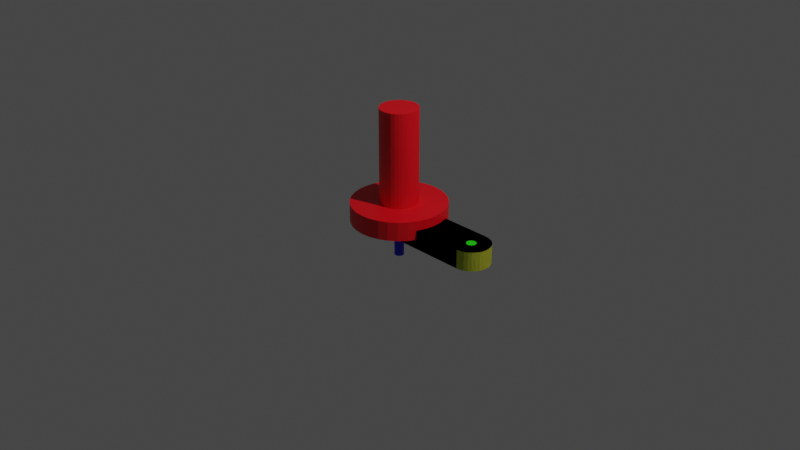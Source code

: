 # Source: scara-parts.blend  (saved by Blender 3.3.6; exported with 4.5.12 LTS)
import bpy
from mathutils import Matrix  # noqa: F401  (used for matrix-valued properties, if any)

bpy.ops.wm.read_factory_settings(use_empty=True)
scene = bpy.context.scene
scene.name = 'Scene'

# ---- collections
col_collection = bpy.data.collections.new('Collection'); scene.collection.children.link(col_collection)

# ---- materials (node trees are filled in below, after node groups)
mat_base = bpy.data.materials.new('base')
mat_base.use_transparent_shadow = False
mat_blue = bpy.data.materials.new('Blue')
mat_blue.use_transparent_shadow = False
mat_material = bpy.data.materials.new('Material')
mat_material.use_transparent_shadow = False
mat_green = bpy.data.materials.new('Green')
mat_green.use_transparent_shadow = False
mat_amarelo = bpy.data.materials.new('amarelo')
mat_amarelo.use_transparent_shadow = False

# ---- material node trees
mat_base.use_nodes = True; mat_base.node_tree.nodes.clear()
_N = mat_base.node_tree.nodes; _L = mat_base.node_tree.links
n0 = _N.new('ShaderNodeBsdfPrincipled'); n0.name = 'Principled BSDF'; n0.location = (10, 300)
n0.distribution = 'GGX'
n0.subsurface_method = 'RANDOM_WALK_SKIN'
n0.inputs[0].default_value = (0.8, 0.0, 0.007906, 1.0)
n0.inputs[3].default_value = 1.45
n0.inputs[27].default_value = (0.0, 0.0, 0.0, 1.0)
n0.inputs[28].default_value = 1.0
n1 = _N.new('ShaderNodeOutputMaterial'); n1.name = 'Material Output'; n1.location = (300, 300)
_L.new(n0.outputs[0], n1.inputs[0])
n1.is_active_output = True
mat_blue.use_nodes = True; mat_blue.node_tree.nodes.clear()
_N = mat_blue.node_tree.nodes; _L = mat_blue.node_tree.links
n0 = _N.new('ShaderNodeBsdfPrincipled'); n0.name = 'Principled BSDF'; n0.location = (10, 300)
n0.distribution = 'GGX'
n0.subsurface_method = 'RANDOM_WALK_SKIN'
n0.inputs[0].default_value = (0.0, 0.0005768, 0.8, 1.0)
n0.inputs[2].default_value = 0.4174
n0.inputs[3].default_value = 1.45
n0.inputs[27].default_value = (0.0, 0.0, 0.0, 1.0)
n0.inputs[28].default_value = 1.0
n1 = _N.new('ShaderNodeOutputMaterial'); n1.name = 'Material Output'; n1.location = (300, 300)
_L.new(n0.outputs[0], n1.inputs[0])
n1.is_active_output = True
mat_material.use_nodes = True; mat_material.node_tree.nodes.clear()
_N = mat_material.node_tree.nodes; _L = mat_material.node_tree.links
n0 = _N.new('ShaderNodeBsdfPrincipled'); n0.name = 'Principled BSDF'; n0.location = (10, 300)
n0.distribution = 'GGX'
n0.subsurface_method = 'RANDOM_WALK_SKIN'
n0.inputs[0].default_value = (0.6948, 0.0, 0.8, 1.0)
n0.inputs[3].default_value = 1.45
n0.inputs[27].default_value = (0.0, 0.0, 0.0, 1.0)
n0.inputs[28].default_value = 1.0
n1 = _N.new('ShaderNodeOutputMaterial'); n1.name = 'Material Output'; n1.location = (300, 300)
_L.new(n0.outputs[0], n1.inputs[0])
n1.is_active_output = True
mat_green.use_nodes = True; mat_green.node_tree.nodes.clear()
_N = mat_green.node_tree.nodes; _L = mat_green.node_tree.links
n0 = _N.new('ShaderNodeBsdfPrincipled'); n0.name = 'Principled BSDF'; n0.location = (10, 300)
n0.distribution = 'GGX'
n0.subsurface_method = 'RANDOM_WALK_SKIN'
n0.inputs[0].default_value = (0.01303, 0.8, 0.0, 1.0)
n0.inputs[1].default_value = 0.03306
n0.inputs[2].default_value = 0.5496
n0.inputs[3].default_value = 1.45
n0.inputs[27].default_value = (0.0, 0.0, 0.0, 1.0)
n0.inputs[28].default_value = 1.0
n1 = _N.new('ShaderNodeOutputMaterial'); n1.name = 'Material Output'; n1.location = (300, 300)
_L.new(n0.outputs[0], n1.inputs[0])
n1.is_active_output = True
mat_amarelo.use_nodes = True; mat_amarelo.node_tree.nodes.clear()
_N = mat_amarelo.node_tree.nodes; _L = mat_amarelo.node_tree.links
n0 = _N.new('ShaderNodeBsdfPrincipled'); n0.name = 'Principled BSDF'; n0.location = (10, 300)
n0.distribution = 'GGX'
n0.subsurface_method = 'RANDOM_WALK_SKIN'
n0.inputs[0].default_value = (0.8, 0.7798, 0.0602, 1.0)
n0.inputs[3].default_value = 1.45
n0.inputs[27].default_value = (0.0, 0.0, 0.0, 1.0)
n0.inputs[28].default_value = 1.0
n1 = _N.new('ShaderNodeOutputMaterial'); n1.name = 'Material Output'; n1.location = (300, 300)
_L.new(n0.outputs[0], n1.inputs[0])
n1.is_active_output = True

# ---- world
world_world = bpy.data.worlds.new('World'); scene.world = world_world
world_world.use_nodes = True; world_world.node_tree.nodes.clear()
_N = world_world.node_tree.nodes; _L = world_world.node_tree.links
n0 = _N.new('ShaderNodeOutputWorld'); n0.name = 'World Output'; n0.location = (300, 300)
n1 = _N.new('ShaderNodeBackground'); n1.name = 'Background'; n1.location = (10, 300)
n1.inputs[0].default_value = (0.05088, 0.05088, 0.05088, 1.0)
_L.new(n1.outputs[0], n0.inputs[0])
n0.is_active_output = True
world_world.color = (0.05088, 0.05088, 0.05088)
world_world.use_sun_shadow = False
world_world.sun_shadow_jitter_overblur = 0.0

# ---- cameras
cam_camera = bpy.data.cameras.new('Camera')
cam_camera.clip_end = 100.0
cam_camera.ortho_scale = 7.314

# ---- lights
light_light = bpy.data.lights.new('Light', 'POINT')
light_light.transmission_factor = 0.0
light_light.energy = 1000.0
light_light.shadow_soft_size = 0.1
light_light.shadow_maximum_resolution = 0.006
light_light.use_absolute_resolution = True

# ---- meshes
me_cylinder_001 = bpy.data.meshes.new('Cylinder.001')
me_cylinder_001.from_pydata([(0.0, 0.2, 0.2), (0.0, 0.2, 1.2), (0.03902, 0.1962, 0.2), (0.03902, 0.1962, 1.2), (0.07654, 0.1848, 0.2), (0.07654, 0.1848, 1.2), (0.1111, 0.1663, 0.2), (0.1111, 0.1663, 1.2), (0.1414, 0.1414, 0.2), (0.1414, 0.1414, 1.2), (0.1663, 0.1111, 0.2), (0.1663, 0.1111, 1.2), (0.1848, 0.07654, 0.2), (0.1848, 0.07654, 1.2), (0.1962, 0.03902, 0.2), (0.1962, 0.03902, 1.2), (0.2, 0.0, 0.2), (0.2, 0.0, 1.2), (0.1962, -0.03902, 0.2), (0.1962, -0.03902, 1.2), (0.1848, -0.07654, 0.2), (0.1848, -0.07654, 1.2), (0.1663, -0.1111, 0.2), (0.1663, -0.1111, 1.2), (0.1414, -0.1414, 0.2), (0.1414, -0.1414, 1.2), (0.1111, -0.1663, 0.2), (0.1111, -0.1663, 1.2), (0.07654, -0.1848, 0.2), (0.07654, -0.1848, 1.2), (0.03902, -0.1962, 0.2), (0.03902, -0.1962, 1.2), (0.0, -0.2, 0.2), (0.0, -0.2, 1.2), (-0.03902, -0.1962, 0.2), (-0.03902, -0.1962, 1.2), (-0.07654, -0.1848, 0.2), (-0.07654, -0.1848, 1.2), (-0.1111, -0.1663, 0.2), (-0.1111, -0.1663, 1.2), (-0.1414, -0.1414, 0.2), (-0.1414, -0.1414, 1.2), (-0.1663, -0.1111, 0.2), (-0.1663, -0.1111, 1.2), (-0.1848, -0.07654, 0.2), (-0.1848, -0.07654, 1.2), (-0.1962, -0.03902, 0.2), (-0.1962, -0.03902, 1.2), (-0.2, 0.0, 0.2), (-0.2, 0.0, 1.2), (-0.1962, 0.03902, 0.2), (-0.1962, 0.03902, 1.2), (-0.1848, 0.07654, 0.2), (-0.1848, 0.07654, 1.2), (-0.1663, 0.1111, 0.2), (-0.1663, 0.1111, 1.2), (-0.1414, 0.1414, 0.2), (-0.1414, 0.1414, 1.2), (-0.1111, 0.1663, 0.2), (-0.1111, 0.1663, 1.2), (-0.07654, 0.1848, 0.2), (-0.07654, 0.1848, 1.2), (-0.03902, 0.1962, 0.2), (-0.03902, 0.1962, 1.2), (0.0, 0.5, 0.0), (0.0, 0.5, 0.2), (0.09755, 0.4904, 0.0), (0.09755, 0.4904, 0.2), (0.1913, 0.4619, 0.0), (0.1913, 0.4619, 0.2), (0.2778, 0.4157, 0.0), (0.2778, 0.4157, 0.2), (0.3536, 0.3536, 0.0), (0.3536, 0.3536, 0.2), (0.4157, 0.2778, 0.0), (0.4157, 0.2778, 0.2), (0.4619, 0.1913, 0.0), (0.4619, 0.1913, 0.2), (0.4904, 0.09755, 0.0), (0.4904, 0.09755, 0.2), (0.5, 0.0, 0.0), (0.5, 0.0, 0.2), (0.4904, -0.09755, 0.0), (0.4904, -0.09755, 0.2), (0.4619, -0.1913, 0.0), (0.4619, -0.1913, 0.2), (0.4157, -0.2778, 0.0), (0.4157, -0.2778, 0.2), (0.3536, -0.3536, 0.0), (0.3536, -0.3536, 0.2), (0.2778, -0.4157, 0.0), (0.2778, -0.4157, 0.2), (0.1913, -0.4619, 0.0), (0.1913, -0.4619, 0.2), (0.09755, -0.4904, 0.0), (0.09755, -0.4904, 0.2), (0.0, -0.5, 0.0), (0.0, -0.5, 0.2), (-0.09755, -0.4904, 0.0), (-0.09755, -0.4904, 0.2), (-0.1913, -0.4619, 0.0), (-0.1913, -0.4619, 0.2), (-0.2778, -0.4157, 0.0), (-0.2778, -0.4157, 0.2), (-0.3536, -0.3536, 0.0), (-0.3536, -0.3536, 0.2), (-0.4157, -0.2778, 0.0), (-0.4157, -0.2778, 0.2), (-0.4619, -0.1913, 0.0), (-0.4619, -0.1913, 0.2), (-0.4904, -0.09755, 0.0), (-0.4904, -0.09755, 0.2), (-0.5, 0.0, 0.0), (-0.5, 0.0, 0.2), (-0.4904, 0.09755, 0.0), (-0.4904, 0.09755, 0.2), (-0.4619, 0.1913, 0.0), (-0.4619, 0.1913, 0.2), (-0.4157, 0.2778, 0.0), (-0.4157, 0.2778, 0.2), (-0.3536, 0.3536, 0.0), (-0.3536, 0.3536, 0.2), (-0.2778, 0.4157, 0.0), (-0.2778, 0.4157, 0.2), (-0.1913, 0.4619, 0.0), (-0.1913, 0.4619, 0.2), (-0.09755, 0.4904, 0.0), (-0.09755, 0.4904, 0.2)], [], [(0, 1, 3, 2), (2, 3, 5, 4), (4, 5, 7, 6), (6, 7, 9, 8), (8, 9, 11, 10), (10, 11, 13, 12), (12, 13, 15, 14), (14, 15, 17, 16), (16, 17, 19, 18), (18, 19, 21, 20), (20, 21, 23, 22), (22, 23, 25, 24), (24, 25, 27, 26), (26, 27, 29, 28), (28, 29, 31, 30), (30, 31, 33, 32), (32, 33, 35, 34), (34, 35, 37, 36), (36, 37, 39, 38), (38, 39, 41, 40), (40, 41, 43, 42), (42, 43, 45, 44), (44, 45, 47, 46), (46, 47, 49, 48), (48, 49, 51, 50), (50, 51, 53, 52), (52, 53, 55, 54), (54, 55, 57, 56), (56, 57, 59, 58), (58, 59, 61, 60), (3, 1, 63, 61, 59, 57, 55, 53, 51, 49, 47, 45, 43, 41, 39, 37, 35, 33, 31, 29, 27, 25, 23, 21, 19, 17, 15, 13, 11, 9, 7, 5), (60, 61, 63, 62), (62, 63, 1, 0), (0, 2, 4, 6, 8, 10, 12, 14, 16, 18, 20, 22, 24, 26, 28, 30, 32, 34, 36, 38, 40, 42, 44, 46, 48, 50, 52, 54, 56, 58, 60, 62), (64, 65, 67, 66), (66, 67, 69, 68), (68, 69, 71, 70), (70, 71, 73, 72), (72, 73, 75, 74), (74, 75, 77, 76), (76, 77, 79, 78), (78, 79, 81, 80), (80, 81, 83, 82), (82, 83, 85, 84), (84, 85, 87, 86), (86, 87, 89, 88), (88, 89, 91, 90), (90, 91, 93, 92), (92, 93, 95, 94), (94, 95, 97, 96), (96, 97, 99, 98), (98, 99, 101, 100), (100, 101, 103, 102), (102, 103, 105, 104), (104, 105, 107, 106), (106, 107, 109, 108), (108, 109, 111, 110), (110, 111, 113, 112), (112, 113, 115, 114), (114, 115, 117, 116), (116, 117, 119, 118), (118, 119, 121, 120), (120, 121, 123, 122), (122, 123, 125, 124), (67, 65, 127, 125, 123, 121, 119, 117, 115, 113, 111, 109, 107, 105, 103, 101, 99, 97, 95, 93, 91, 89, 87, 85, 83, 81, 79, 77, 75, 73, 71, 69), (124, 125, 127, 126), (126, 127, 65, 64), (64, 66, 68, 70, 72, 74, 76, 78, 80, 82, 84, 86, 88, 90, 92, 94, 96, 98, 100, 102, 104, 106, 108, 110, 112, 114, 116, 118, 120, 122, 124, 126)])
_uv = me_cylinder_001.uv_layers.new(name='UVMap')
_uv.uv.foreach_set('vector', [1.0, 0.5, 1.0, 1.0, 0.9688, 1.0, 0.9688, 0.5, 0.9688, 0.5, 0.9688, 1.0, 0.9375, 1.0, 0.9375, 0.5, 0.9375, 0.5, 0.9375, 1.0, 0.9062, 1.0, 0.9062, 0.5, 0.9062, 0.5, 0.9062, 1.0, 0.875, 1.0, 0.875, 0.5, 0.875, 0.5, 0.875, 1.0, 0.8438, 1.0, 0.8438, 0.5, 0.8438, 0.5, 0.8438, 1.0, 0.8125, 1.0, 0.8125, 0.5, 0.8125, 0.5, 0.8125, 1.0, 0.7812, 1.0, 0.7812, 0.5, 0.7812, 0.5, 0.7812, 1.0, 0.75, 1.0, 0.75, 0.5, 0.75, 0.5, 0.75, 1.0, 0.7188, 1.0, 0.7188, 0.5, 0.7188, 0.5, 0.7188, 1.0, 0.6875, 1.0, 0.6875, 0.5, 0.6875, 0.5, 0.6875, 1.0, 0.6562, 1.0, 0.6562, 0.5, 0.6562, 0.5, 0.6562, 1.0, 0.625, 1.0, 0.625, 0.5, 0.625, 0.5, 0.625, 1.0, 0.5938, 1.0, 0.5938, 0.5, 0.5938, 0.5, 0.5938, 1.0, 0.5625, 1.0, 0.5625, 0.5, 0.5625, 0.5, 0.5625, 1.0, 0.5312, 1.0, 0.5312, 0.5, 0.5312, 0.5, 0.5312, 1.0, 0.5, 1.0, 0.5, 0.5, 0.5, 0.5, 0.5, 1.0, 0.4688, 1.0, 0.4688, 0.5, 0.4688, 0.5, 0.4688, 1.0, 0.4375, 1.0, 0.4375, 0.5, 0.4375, 0.5, 0.4375, 1.0, 0.4062, 1.0, 0.4062, 0.5, 0.4062, 0.5, 0.4062, 1.0, 0.375, 1.0, 0.375, 0.5, 0.375, 0.5, 0.375, 1.0, 0.3438, 1.0, 0.3438, 0.5, 0.3438, 0.5, 0.3438, 1.0, 0.3125, 1.0, 0.3125, 0.5, 0.3125, 0.5, 0.3125, 1.0, 0.2812, 1.0, 0.2812, 0.5, 0.2812, 0.5, 0.2812, 1.0, 0.25, 1.0, 0.25, 0.5, 0.25, 0.5, 0.25, 1.0, 0.2188, 1.0, 0.2188, 0.5, 0.2188, 0.5, 0.2188, 1.0, 0.1875, 1.0, 0.1875, 0.5, 0.1875, 0.5, 0.1875, 1.0, 0.1562, 1.0, 0.1562, 0.5, 0.1562, 0.5, 0.1562, 1.0, 0.125, 1.0, 0.125, 0.5, 0.125, 0.5, 0.125, 1.0, 0.09375, 1.0, 0.09375, 0.5, 0.09375, 0.5, 0.09375, 1.0, 0.0625, 1.0, 0.0625, 0.5, 0.2968, 0.4854, 0.25, 0.49, 0.2032, 0.4854, 0.1582, 0.4717, 0.1167, 0.4496, 0.08029, 0.4197, 0.05045, 0.3833, 0.02827, 0.3418, 0.01461, 0.2968, 0.01, 0.25, 0.01461, 0.2032, 0.02827, 0.1582, 0.05045, 0.1167, 0.08029, 0.08029, 0.1167, 0.05045, 0.1582, 0.02827, 0.2032, 0.01461, 0.25, 0.01, 0.2968, 0.01461, 0.3418, 0.02827, 0.3833, 0.05045, 0.4197, 0.08029, 0.4496, 0.1167, 0.4717, 0.1582, 0.4854, 0.2032, 0.49, 0.25, 0.4854, 0.2968, 0.4717, 0.3418, 0.4496, 0.3833, 0.4197, 0.4197, 0.3833, 0.4496, 0.3418, 0.4717, 0.0625, 0.5, 0.0625, 1.0, 0.03125, 1.0, 0.03125, 0.5, 0.03125, 0.5, 0.03125, 1.0, 0.0, 1.0, 0.0, 0.5, 0.75, 0.49, 0.7968, 0.4854, 0.8418, 0.4717, 0.8833, 0.4496, 0.9197, 0.4197, 0.9496, 0.3833, 0.9717, 0.3418, 0.9854, 0.2968, 0.99, 0.25, 0.9854, 0.2032, 0.9717, 0.1582, 0.9496, 0.1167, 0.9197, 0.08029, 0.8833, 0.05045, 0.8418, 0.02827, 0.7968, 0.01461, 0.75, 0.01, 0.7032, 0.01461, 0.6582, 0.02827, 0.6167, 0.05045, 0.5803, 0.08029, 0.5504, 0.1167, 0.5283, 0.1582, 0.5146, 0.2032, 0.51, 0.25, 0.5146, 0.2968, 0.5283, 0.3418, 0.5504, 0.3833, 0.5803, 0.4197, 0.6167, 0.4496, 0.6582, 0.4717, 0.7032, 0.4854, 1.0, 0.5, 1.0, 1.0, 0.9688, 1.0, 0.9688, 0.5, 0.9688, 0.5, 0.9688, 1.0, 0.9375, 1.0, 0.9375, 0.5, 0.9375, 0.5, 0.9375, 1.0, 0.9062, 1.0, 0.9062, 0.5, 0.9062, 0.5, 0.9062, 1.0, 0.875, 1.0, 0.875, 0.5, 0.875, 0.5, 0.875, 1.0, 0.8438, 1.0, 0.8438, 0.5, 0.8438, 0.5, 0.8438, 1.0, 0.8125, 1.0, 0.8125, 0.5, 0.8125, 0.5, 0.8125, 1.0, 0.7812, 1.0, 0.7812, 0.5, 0.7812, 0.5, 0.7812, 1.0, 0.75, 1.0, 0.75, 0.5, 0.75, 0.5, 0.75, 1.0, 0.7188, 1.0, 0.7188, 0.5, 0.7188, 0.5, 0.7188, 1.0, 0.6875, 1.0, 0.6875, 0.5, 0.6875, 0.5, 0.6875, 1.0, 0.6562, 1.0, 0.6562, 0.5, 0.6562, 0.5, 0.6562, 1.0, 0.625, 1.0, 0.625, 0.5, 0.625, 0.5, 0.625, 1.0, 0.5938, 1.0, 0.5938, 0.5, 0.5938, 0.5, 0.5938, 1.0, 0.5625, 1.0, 0.5625, 0.5, 0.5625, 0.5, 0.5625, 1.0, 0.5312, 1.0, 0.5312, 0.5, 0.5312, 0.5, 0.5312, 1.0, 0.5, 1.0, 0.5, 0.5, 0.5, 0.5, 0.5, 1.0, 0.4688, 1.0, 0.4688, 0.5, 0.4688, 0.5, 0.4688, 1.0, 0.4375, 1.0, 0.4375, 0.5, 0.4375, 0.5, 0.4375, 1.0, 0.4062, 1.0, 0.4062, 0.5, 0.4062, 0.5, 0.4062, 1.0, 0.375, 1.0, 0.375, 0.5, 0.375, 0.5, 0.375, 1.0, 0.3438, 1.0, 0.3438, 0.5, 0.3438, 0.5, 0.3438, 1.0, 0.3125, 1.0, 0.3125, 0.5, 0.3125, 0.5, 0.3125, 1.0, 0.2812, 1.0, 0.2812, 0.5, 0.2812, 0.5, 0.2812, 1.0, 0.25, 1.0, 0.25, 0.5, 0.25, 0.5, 0.25, 1.0, 0.2188, 1.0, 0.2188, 0.5, 0.2188, 0.5, 0.2188, 1.0, 0.1875, 1.0, 0.1875, 0.5, 0.1875, 0.5, 0.1875, 1.0, 0.1562, 1.0, 0.1562, 0.5, 0.1562, 0.5, 0.1562, 1.0, 0.125, 1.0, 0.125, 0.5, 0.125, 0.5, 0.125, 1.0, 0.09375, 1.0, 0.09375, 0.5, 0.09375, 0.5, 0.09375, 1.0, 0.0625, 1.0, 0.0625, 0.5, 0.2968, 0.4854, 0.25, 0.49, 0.2032, 0.4854, 0.1582, 0.4717, 0.1167, 0.4496, 0.08029, 0.4197, 0.05045, 0.3833, 0.02827, 0.3418, 0.01461, 0.2968, 0.01, 0.25, 0.01461, 0.2032, 0.02827, 0.1582, 0.05045, 0.1167, 0.08029, 0.08029, 0.1167, 0.05045, 0.1582, 0.02827, 0.2032, 0.01461, 0.25, 0.01, 0.2968, 0.01461, 0.3418, 0.02827, 0.3833, 0.05045, 0.4197, 0.08029, 0.4496, 0.1167, 0.4717, 0.1582, 0.4854, 0.2032, 0.49, 0.25, 0.4854, 0.2968, 0.4717, 0.3418, 0.4496, 0.3833, 0.4197, 0.4197, 0.3833, 0.4496, 0.3418, 0.4717, 0.0625, 0.5, 0.0625, 1.0, 0.03125, 1.0, 0.03125, 0.5, 0.03125, 0.5, 0.03125, 1.0, 0.0, 1.0, 0.0, 0.5, 0.75, 0.49, 0.7968, 0.4854, 0.8418, 0.4717, 0.8833, 0.4496, 0.9197, 0.4197, 0.9496, 0.3833, 0.9717, 0.3418, 0.9854, 0.2968, 0.99, 0.25, 0.9854, 0.2032, 0.9717, 0.1582, 0.9496, 0.1167, 0.9197, 0.08029, 0.8833, 0.05045, 0.8418, 0.02827, 0.7968, 0.01461, 0.75, 0.01, 0.7032, 0.01461, 0.6582, 0.02827, 0.6167, 0.05045, 0.5803, 0.08029, 0.5504, 0.1167, 0.5283, 0.1582, 0.5146, 0.2032, 0.51, 0.25, 0.5146, 0.2968, 0.5283, 0.3418, 0.5504, 0.3833, 0.5803, 0.4197, 0.6167, 0.4496, 0.6582, 0.4717, 0.7032, 0.4854])
me_cylinder_001.materials.append(mat_base)
me_cylinder_001.update()
me_cylinder_005 = bpy.data.meshes.new('Cylinder.005')
me_cylinder_005.from_pydata([(-3.355e-11, 0.05, -0.75), (-3.355e-11, 0.05, 0.75), (0.009755, 0.04904, -0.75), (0.009755, 0.04904, 0.75), (0.01913, 0.04619, -0.75), (0.01913, 0.04619, 0.75), (0.02778, 0.04157, -0.75), (0.02778, 0.04157, 0.75), (0.03536, 0.03536, -0.75), (0.03536, 0.03536, 0.75), (0.04157, 0.02778, -0.75), (0.04157, 0.02778, 0.75), (0.04619, 0.01913, -0.75), (0.04619, 0.01913, 0.75), (0.04904, 0.009755, -0.75), (0.04904, 0.009755, 0.75), (0.05, -8.004e-11, -0.75), (0.05, -8.004e-11, 0.75), (0.04904, -0.009755, -0.75), (0.04904, -0.009755, 0.75), (0.04619, -0.01913, -0.75), (0.04619, -0.01913, 0.75), (0.04157, -0.02778, -0.75), (0.04157, -0.02778, 0.75), (0.03536, -0.03536, -0.75), (0.03536, -0.03536, 0.75), (0.02778, -0.04157, -0.75), (0.02778, -0.04157, 0.75), (0.01913, -0.04619, -0.75), (0.01913, -0.04619, 0.75), (0.009755, -0.04904, -0.75), (0.009755, -0.04904, 0.75), (-3.355e-11, -0.05, -0.75), (-3.355e-11, -0.05, 0.75), (-0.009755, -0.04904, -0.75), (-0.009755, -0.04904, 0.75), (-0.01913, -0.04619, -0.75), (-0.01913, -0.04619, 0.75), (-0.02778, -0.04157, -0.75), (-0.02778, -0.04157, 0.75), (-0.03536, -0.03536, -0.75), (-0.03536, -0.03536, 0.75), (-0.04157, -0.02778, -0.75), (-0.04157, -0.02778, 0.75), (-0.04619, -0.01913, -0.75), (-0.04619, -0.01913, 0.75), (-0.04904, -0.009755, -0.75), (-0.04904, -0.009755, 0.75), (-0.05, -8.004e-11, -0.75), (-0.05, -8.004e-11, 0.75), (-0.04904, 0.009755, -0.75), (-0.04904, 0.009755, 0.75), (-0.04619, 0.01913, -0.75), (-0.04619, 0.01913, 0.75), (-0.04157, 0.02778, -0.75), (-0.04157, 0.02778, 0.75), (-0.03536, 0.03536, -0.75), (-0.03536, 0.03536, 0.75), (-0.02778, 0.04157, -0.75), (-0.02778, 0.04157, 0.75), (-0.01913, 0.04619, -0.75), (-0.01913, 0.04619, 0.75), (-0.009755, 0.04904, -0.75), (-0.009755, 0.04904, 0.75)], [], [(0, 1, 3, 2), (2, 3, 5, 4), (4, 5, 7, 6), (6, 7, 9, 8), (8, 9, 11, 10), (10, 11, 13, 12), (12, 13, 15, 14), (14, 15, 17, 16), (16, 17, 19, 18), (18, 19, 21, 20), (20, 21, 23, 22), (22, 23, 25, 24), (24, 25, 27, 26), (26, 27, 29, 28), (28, 29, 31, 30), (30, 31, 33, 32), (32, 33, 35, 34), (34, 35, 37, 36), (36, 37, 39, 38), (38, 39, 41, 40), (40, 41, 43, 42), (42, 43, 45, 44), (44, 45, 47, 46), (46, 47, 49, 48), (48, 49, 51, 50), (50, 51, 53, 52), (52, 53, 55, 54), (54, 55, 57, 56), (56, 57, 59, 58), (58, 59, 61, 60), (3, 1, 63, 61, 59, 57, 55, 53, 51, 49, 47, 45, 43, 41, 39, 37, 35, 33, 31, 29, 27, 25, 23, 21, 19, 17, 15, 13, 11, 9, 7, 5), (60, 61, 63, 62), (62, 63, 1, 0), (0, 2, 4, 6, 8, 10, 12, 14, 16, 18, 20, 22, 24, 26, 28, 30, 32, 34, 36, 38, 40, 42, 44, 46, 48, 50, 52, 54, 56, 58, 60, 62)])
_uv = me_cylinder_005.uv_layers.new(name='UVMap')
_uv.uv.foreach_set('vector', [1.0, 0.5, 1.0, 1.0, 0.9688, 1.0, 0.9688, 0.5, 0.9688, 0.5, 0.9688, 1.0, 0.9375, 1.0, 0.9375, 0.5, 0.9375, 0.5, 0.9375, 1.0, 0.9062, 1.0, 0.9062, 0.5, 0.9062, 0.5, 0.9062, 1.0, 0.875, 1.0, 0.875, 0.5, 0.875, 0.5, 0.875, 1.0, 0.8438, 1.0, 0.8438, 0.5, 0.8438, 0.5, 0.8438, 1.0, 0.8125, 1.0, 0.8125, 0.5, 0.8125, 0.5, 0.8125, 1.0, 0.7812, 1.0, 0.7812, 0.5, 0.7812, 0.5, 0.7812, 1.0, 0.75, 1.0, 0.75, 0.5, 0.75, 0.5, 0.75, 1.0, 0.7188, 1.0, 0.7188, 0.5, 0.7188, 0.5, 0.7188, 1.0, 0.6875, 1.0, 0.6875, 0.5, 0.6875, 0.5, 0.6875, 1.0, 0.6562, 1.0, 0.6562, 0.5, 0.6562, 0.5, 0.6562, 1.0, 0.625, 1.0, 0.625, 0.5, 0.625, 0.5, 0.625, 1.0, 0.5938, 1.0, 0.5938, 0.5, 0.5938, 0.5, 0.5938, 1.0, 0.5625, 1.0, 0.5625, 0.5, 0.5625, 0.5, 0.5625, 1.0, 0.5312, 1.0, 0.5312, 0.5, 0.5312, 0.5, 0.5312, 1.0, 0.5, 1.0, 0.5, 0.5, 0.5, 0.5, 0.5, 1.0, 0.4688, 1.0, 0.4688, 0.5, 0.4688, 0.5, 0.4688, 1.0, 0.4375, 1.0, 0.4375, 0.5, 0.4375, 0.5, 0.4375, 1.0, 0.4062, 1.0, 0.4062, 0.5, 0.4062, 0.5, 0.4062, 1.0, 0.375, 1.0, 0.375, 0.5, 0.375, 0.5, 0.375, 1.0, 0.3438, 1.0, 0.3438, 0.5, 0.3438, 0.5, 0.3438, 1.0, 0.3125, 1.0, 0.3125, 0.5, 0.3125, 0.5, 0.3125, 1.0, 0.2812, 1.0, 0.2812, 0.5, 0.2812, 0.5, 0.2812, 1.0, 0.25, 1.0, 0.25, 0.5, 0.25, 0.5, 0.25, 1.0, 0.2188, 1.0, 0.2188, 0.5, 0.2188, 0.5, 0.2188, 1.0, 0.1875, 1.0, 0.1875, 0.5, 0.1875, 0.5, 0.1875, 1.0, 0.1562, 1.0, 0.1562, 0.5, 0.1562, 0.5, 0.1562, 1.0, 0.125, 1.0, 0.125, 0.5, 0.125, 0.5, 0.125, 1.0, 0.09375, 1.0, 0.09375, 0.5, 0.09375, 0.5, 0.09375, 1.0, 0.0625, 1.0, 0.0625, 0.5, 0.2968, 0.4854, 0.25, 0.49, 0.2032, 0.4854, 0.1582, 0.4717, 0.1167, 0.4496, 0.08029, 0.4197, 0.05045, 0.3833, 0.02827, 0.3418, 0.01461, 0.2968, 0.01, 0.25, 0.01461, 0.2032, 0.02827, 0.1582, 0.05045, 0.1167, 0.08029, 0.08029, 0.1167, 0.05045, 0.1582, 0.02827, 0.2032, 0.01461, 0.25, 0.01, 0.2968, 0.01461, 0.3418, 0.02827, 0.3833, 0.05045, 0.4197, 0.08029, 0.4496, 0.1167, 0.4717, 0.1582, 0.4854, 0.2032, 0.49, 0.25, 0.4854, 0.2968, 0.4717, 0.3418, 0.4496, 0.3833, 0.4197, 0.4197, 0.3833, 0.4496, 0.3418, 0.4717, 0.0625, 0.5, 0.0625, 1.0, 0.03125, 1.0, 0.03125, 0.5, 0.03125, 0.5, 0.03125, 1.0, 0.0, 1.0, 0.0, 0.5, 0.75, 0.49, 0.7968, 0.4854, 0.8418, 0.4717, 0.8833, 0.4496, 0.9197, 0.4197, 0.9496, 0.3833, 0.9717, 0.3418, 0.9854, 0.2968, 0.99, 0.25, 0.9854, 0.2032, 0.9717, 0.1582, 0.9496, 0.1167, 0.9197, 0.08029, 0.8833, 0.05045, 0.8418, 0.02827, 0.7968, 0.01461, 0.75, 0.01, 0.7032, 0.01461, 0.6582, 0.02827, 0.6167, 0.05045, 0.5803, 0.08029, 0.5504, 0.1167, 0.5283, 0.1582, 0.5146, 0.2032, 0.51, 0.25, 0.5146, 0.2968, 0.5283, 0.3418, 0.5504, 0.3833, 0.5803, 0.4197, 0.6167, 0.4496, 0.6582, 0.4717, 0.7032, 0.4854])
me_cylinder_005.materials.append(mat_blue)
me_cylinder_005.update()
me_cylinder = bpy.data.meshes.new('Cylinder')
me_cylinder.from_pydata([(0.0, 0.1, -0.05), (0.0, 0.1, 0.05), (0.01951, 0.09808, -0.05), (0.01951, 0.09808, 0.05), (0.03827, 0.09239, -0.05), (0.03827, 0.09239, 0.05), (0.05556, 0.08315, -0.05), (0.05556, 0.08315, 0.05), (0.07071, 0.07071, -0.05), (0.07071, 0.07071, 0.05), (0.08315, 0.05556, -0.05), (0.08315, 0.05556, 0.05), (0.09239, 0.03827, -0.05), (0.09239, 0.03827, 0.05), (0.09808, 0.01951, -0.05), (0.09808, 0.01951, 0.05), (0.1, 0.0, -0.05), (0.1, 0.0, 0.05), (0.09808, -0.01951, -0.05), (0.09808, -0.01951, 0.05), (0.09239, -0.03827, -0.05), (0.09239, -0.03827, 0.05), (0.08315, -0.05556, -0.05), (0.08315, -0.05556, 0.05), (0.07071, -0.07071, -0.05), (0.07071, -0.07071, 0.05), (0.05556, -0.08315, -0.05), (0.05556, -0.08315, 0.05), (0.03827, -0.09239, -0.05), (0.03827, -0.09239, 0.05), (0.01951, -0.09808, -0.05), (0.01951, -0.09808, 0.05), (0.0, -0.1, -0.05), (0.0, -0.1, 0.05), (-0.01951, -0.09808, -0.05), (-0.01951, -0.09808, 0.05), (-0.03827, -0.09239, -0.05), (-0.03827, -0.09239, 0.05), (-0.05556, -0.08315, -0.05), (-0.05556, -0.08315, 0.05), (-0.07071, -0.07071, -0.05), (-0.07071, -0.07071, 0.05), (-0.08315, -0.05556, -0.05), (-0.08315, -0.05556, 0.05), (-0.09239, -0.03827, -0.05), (-0.09239, -0.03827, 0.05), (-0.09808, -0.01951, -0.05), (-0.09808, -0.01951, 0.05), (-0.1, 0.0, -0.05), (-0.1, 0.0, 0.05), (-0.09808, 0.01951, -0.05), (-0.09808, 0.01951, 0.05), (-0.09239, 0.03827, -0.05), (-0.09239, 0.03827, 0.05), (-0.08315, 0.05556, -0.05), (-0.08315, 0.05556, 0.05), (-0.07071, 0.07071, -0.05), (-0.07071, 0.07071, 0.05), (-0.05556, 0.08315, -0.05), (-0.05556, 0.08315, 0.05), (-0.03827, 0.09239, -0.05), (-0.03827, 0.09239, 0.05), (-0.01951, 0.09808, -0.05), (-0.01951, 0.09808, 0.05)], [], [(0, 1, 3, 2), (2, 3, 5, 4), (4, 5, 7, 6), (6, 7, 9, 8), (8, 9, 11, 10), (10, 11, 13, 12), (12, 13, 15, 14), (14, 15, 17, 16), (16, 17, 19, 18), (18, 19, 21, 20), (20, 21, 23, 22), (22, 23, 25, 24), (24, 25, 27, 26), (26, 27, 29, 28), (28, 29, 31, 30), (30, 31, 33, 32), (32, 33, 35, 34), (34, 35, 37, 36), (36, 37, 39, 38), (38, 39, 41, 40), (40, 41, 43, 42), (42, 43, 45, 44), (44, 45, 47, 46), (46, 47, 49, 48), (48, 49, 51, 50), (50, 51, 53, 52), (52, 53, 55, 54), (54, 55, 57, 56), (56, 57, 59, 58), (58, 59, 61, 60), (3, 1, 63, 61, 59, 57, 55, 53, 51, 49, 47, 45, 43, 41, 39, 37, 35, 33, 31, 29, 27, 25, 23, 21, 19, 17, 15, 13, 11, 9, 7, 5), (60, 61, 63, 62), (62, 63, 1, 0), (0, 2, 4, 6, 8, 10, 12, 14, 16, 18, 20, 22, 24, 26, 28, 30, 32, 34, 36, 38, 40, 42, 44, 46, 48, 50, 52, 54, 56, 58, 60, 62)])
_uv = me_cylinder.uv_layers.new(name='UVMap')
_uv.uv.foreach_set('vector', [1.0, 0.5, 1.0, 1.0, 0.9688, 1.0, 0.9688, 0.5, 0.9688, 0.5, 0.9688, 1.0, 0.9375, 1.0, 0.9375, 0.5, 0.9375, 0.5, 0.9375, 1.0, 0.9062, 1.0, 0.9062, 0.5, 0.9062, 0.5, 0.9062, 1.0, 0.875, 1.0, 0.875, 0.5, 0.875, 0.5, 0.875, 1.0, 0.8438, 1.0, 0.8438, 0.5, 0.8438, 0.5, 0.8438, 1.0, 0.8125, 1.0, 0.8125, 0.5, 0.8125, 0.5, 0.8125, 1.0, 0.7812, 1.0, 0.7812, 0.5, 0.7812, 0.5, 0.7812, 1.0, 0.75, 1.0, 0.75, 0.5, 0.75, 0.5, 0.75, 1.0, 0.7188, 1.0, 0.7188, 0.5, 0.7188, 0.5, 0.7188, 1.0, 0.6875, 1.0, 0.6875, 0.5, 0.6875, 0.5, 0.6875, 1.0, 0.6562, 1.0, 0.6562, 0.5, 0.6562, 0.5, 0.6562, 1.0, 0.625, 1.0, 0.625, 0.5, 0.625, 0.5, 0.625, 1.0, 0.5938, 1.0, 0.5938, 0.5, 0.5938, 0.5, 0.5938, 1.0, 0.5625, 1.0, 0.5625, 0.5, 0.5625, 0.5, 0.5625, 1.0, 0.5312, 1.0, 0.5312, 0.5, 0.5312, 0.5, 0.5312, 1.0, 0.5, 1.0, 0.5, 0.5, 0.5, 0.5, 0.5, 1.0, 0.4688, 1.0, 0.4688, 0.5, 0.4688, 0.5, 0.4688, 1.0, 0.4375, 1.0, 0.4375, 0.5, 0.4375, 0.5, 0.4375, 1.0, 0.4062, 1.0, 0.4062, 0.5, 0.4062, 0.5, 0.4062, 1.0, 0.375, 1.0, 0.375, 0.5, 0.375, 0.5, 0.375, 1.0, 0.3438, 1.0, 0.3438, 0.5, 0.3438, 0.5, 0.3438, 1.0, 0.3125, 1.0, 0.3125, 0.5, 0.3125, 0.5, 0.3125, 1.0, 0.2812, 1.0, 0.2812, 0.5, 0.2812, 0.5, 0.2812, 1.0, 0.25, 1.0, 0.25, 0.5, 0.25, 0.5, 0.25, 1.0, 0.2188, 1.0, 0.2188, 0.5, 0.2188, 0.5, 0.2188, 1.0, 0.1875, 1.0, 0.1875, 0.5, 0.1875, 0.5, 0.1875, 1.0, 0.1562, 1.0, 0.1562, 0.5, 0.1562, 0.5, 0.1562, 1.0, 0.125, 1.0, 0.125, 0.5, 0.125, 0.5, 0.125, 1.0, 0.09375, 1.0, 0.09375, 0.5, 0.09375, 0.5, 0.09375, 1.0, 0.0625, 1.0, 0.0625, 0.5, 0.2968, 0.4854, 0.25, 0.49, 0.2032, 0.4854, 0.1582, 0.4717, 0.1167, 0.4496, 0.08029, 0.4197, 0.05045, 0.3833, 0.02827, 0.3418, 0.01461, 0.2968, 0.01, 0.25, 0.01461, 0.2032, 0.02827, 0.1582, 0.05045, 0.1167, 0.08029, 0.08029, 0.1167, 0.05045, 0.1582, 0.02827, 0.2032, 0.01461, 0.25, 0.01, 0.2968, 0.01461, 0.3418, 0.02827, 0.3833, 0.05045, 0.4197, 0.08029, 0.4496, 0.1167, 0.4717, 0.1582, 0.4854, 0.2032, 0.49, 0.25, 0.4854, 0.2968, 0.4717, 0.3418, 0.4496, 0.3833, 0.4197, 0.4197, 0.3833, 0.4496, 0.3418, 0.4717, 0.0625, 0.5, 0.0625, 1.0, 0.03125, 1.0, 0.03125, 0.5, 0.03125, 0.5, 0.03125, 1.0, 0.0, 1.0, 0.0, 0.5, 0.75, 0.49, 0.7968, 0.4854, 0.8418, 0.4717, 0.8833, 0.4496, 0.9197, 0.4197, 0.9496, 0.3833, 0.9717, 0.3418, 0.9854, 0.2968, 0.99, 0.25, 0.9854, 0.2032, 0.9717, 0.1582, 0.9496, 0.1167, 0.9197, 0.08029, 0.8833, 0.05045, 0.8418, 0.02827, 0.7968, 0.01461, 0.75, 0.01, 0.7032, 0.01461, 0.6582, 0.02827, 0.6167, 0.05045, 0.5803, 0.08029, 0.5504, 0.1167, 0.5283, 0.1582, 0.5146, 0.2032, 0.51, 0.25, 0.5146, 0.2968, 0.5283, 0.3418, 0.5504, 0.3833, 0.5803, 0.4197, 0.6167, 0.4496, 0.6582, 0.4717, 0.7032, 0.4854])
me_cylinder.materials.append(mat_material)
me_cylinder.update()
me_cylinder_002 = bpy.data.meshes.new('Cylinder.002')
me_cylinder_002.from_pydata([(0.0, 0.2, -0.1), (0.0, 0.2, 0.1), (0.0, -0.2, -0.1), (0.0, -0.2, 0.1), (-0.03902, -0.1962, -0.1), (-0.03902, -0.1962, 0.1), (-0.07654, -0.1848, -0.1), (-0.07654, -0.1848, 0.1), (-0.1111, -0.1663, -0.1), (-0.1111, -0.1663, 0.1), (-0.1414, -0.1414, -0.1), (-0.1414, -0.1414, 0.1), (-0.1663, -0.1111, -0.1), (-0.1663, -0.1111, 0.1), (-0.1848, -0.07654, -0.1), (-0.1848, -0.07654, 0.1), (-0.1962, -0.03902, -0.1), (-0.1962, -0.03902, 0.1), (-0.2, 0.0, -0.1), (-0.2, 0.0, 0.1), (-0.1962, 0.03902, -0.1), (-0.1962, 0.03902, 0.1), (-0.1848, 0.07654, -0.1), (-0.1848, 0.07654, 0.1), (-0.1663, 0.1111, -0.1), (-0.1663, 0.1111, 0.1), (-0.1414, 0.1414, -0.1), (-0.1414, 0.1414, 0.1), (-0.1111, 0.1663, -0.1), (-0.1111, 0.1663, 0.1), (-0.07654, 0.1848, -0.1), (-0.07654, 0.1848, 0.1), (-0.03902, 0.1962, -0.1), (-0.03902, 0.1962, 0.1), (1.0, 0.2, -0.1), (1.0, 0.2, 0.1), (1.039, 0.1962, -0.1), (1.039, 0.1962, 0.1), (1.077, 0.1848, -0.1), (1.077, 0.1848, 0.1), (1.111, 0.1663, -0.1), (1.111, 0.1663, 0.1), (1.141, 0.1414, -0.1), (1.141, 0.1414, 0.1), (1.166, 0.1111, -0.1), (1.166, 0.1111, 0.1), (1.185, 0.07654, -0.1), (1.185, 0.07654, 0.1), (1.196, 0.03902, -0.1), (1.196, 0.03902, 0.1), (1.2, 0.0, -0.1), (1.2, 0.0, 0.1), (1.196, -0.03902, -0.1), (1.196, -0.03902, 0.1), (1.185, -0.07654, -0.1), (1.185, -0.07654, 0.1), (1.166, -0.1111, -0.1), (1.166, -0.1111, 0.1), (1.141, -0.1414, -0.1), (1.141, -0.1414, 0.1), (1.111, -0.1663, -0.1), (1.111, -0.1663, 0.1), (1.077, -0.1848, -0.1), (1.077, -0.1848, 0.1), (1.039, -0.1962, -0.1), (1.039, -0.1962, 0.1), (1.0, -0.2, -0.1), (1.0, -0.2, 0.1)], [], [(2, 3, 5, 4), (4, 5, 7, 6), (6, 7, 9, 8), (8, 9, 11, 10), (10, 11, 13, 12), (12, 13, 15, 14), (14, 15, 17, 16), (16, 17, 19, 18), (18, 19, 21, 20), (20, 21, 23, 22), (22, 23, 25, 24), (24, 25, 27, 26), (26, 27, 29, 28), (28, 29, 31, 30), (30, 31, 33, 32), (32, 33, 1, 0), (34, 35, 37, 36), (36, 37, 39, 38), (38, 39, 41, 40), (40, 41, 43, 42), (42, 43, 45, 44), (44, 45, 47, 46), (46, 47, 49, 48), (48, 49, 51, 50), (50, 51, 53, 52), (52, 53, 55, 54), (54, 55, 57, 56), (56, 57, 59, 58), (58, 59, 61, 60), (60, 61, 63, 62), (62, 63, 65, 64), (64, 65, 67, 66), (5, 3, 67, 65, 63, 61, 59, 57, 55, 53, 51, 49, 47, 45, 43, 41, 39, 37, 35, 1, 33, 31, 29, 27, 25, 23, 21, 19, 17, 15, 13, 11, 9, 7), (2, 4, 6, 8, 10, 12, 14, 16, 18, 20, 22, 24, 26, 28, 30, 32, 0, 34, 36, 38, 40, 42, 44, 46, 48, 50, 52, 54, 56, 58, 60, 62, 64, 66), (1, 35, 34, 0), (2, 66, 67, 3)])
_uv = me_cylinder_002.uv_layers.new(name='UVMap')
_uv.uv.foreach_set('vector', [0.5, 0.5, 0.5, 1.0, 0.4688, 1.0, 0.4688, 0.5, 0.4688, 0.5, 0.4688, 1.0, 0.4375, 1.0, 0.4375, 0.5, 0.4375, 0.5, 0.4375, 1.0, 0.4062, 1.0, 0.4062, 0.5, 0.4062, 0.5, 0.4062, 1.0, 0.375, 1.0, 0.375, 0.5, 0.375, 0.5, 0.375, 1.0, 0.3438, 1.0, 0.3438, 0.5, 0.3438, 0.5, 0.3438, 1.0, 0.3125, 1.0, 0.3125, 0.5, 0.3125, 0.5, 0.3125, 1.0, 0.2812, 1.0, 0.2812, 0.5, 0.2812, 0.5, 0.2812, 1.0, 0.25, 1.0, 0.25, 0.5, 0.25, 0.5, 0.25, 1.0, 0.2188, 1.0, 0.2188, 0.5, 0.2188, 0.5, 0.2188, 1.0, 0.1875, 1.0, 0.1875, 0.5, 0.1875, 0.5, 0.1875, 1.0, 0.1562, 1.0, 0.1562, 0.5, 0.1562, 0.5, 0.1562, 1.0, 0.125, 1.0, 0.125, 0.5, 0.125, 0.5, 0.125, 1.0, 0.09375, 1.0, 0.09375, 0.5, 0.09375, 0.5, 0.09375, 1.0, 0.0625, 1.0, 0.0625, 0.5, 0.0625, 0.5, 0.0625, 1.0, 0.03125, 1.0, 0.03125, 0.5, 0.03125, 0.5, 0.03125, 1.0, 0.0, 1.0, 0.0, 0.5, 1.0, 0.5, 1.0, 1.0, 0.9688, 1.0, 0.9688, 0.5, 0.9688, 0.5, 0.9688, 1.0, 0.9375, 1.0, 0.9375, 0.5, 0.9375, 0.5, 0.9375, 1.0, 0.9062, 1.0, 0.9062, 0.5, 0.9062, 0.5, 0.9062, 1.0, 0.875, 1.0, 0.875, 0.5, 0.875, 0.5, 0.875, 1.0, 0.8438, 1.0, 0.8438, 0.5, 0.8438, 0.5, 0.8438, 1.0, 0.8125, 1.0, 0.8125, 0.5, 0.8125, 0.5, 0.8125, 1.0, 0.7812, 1.0, 0.7812, 0.5, 0.7812, 0.5, 0.7812, 1.0, 0.75, 1.0, 0.75, 0.5, 0.75, 0.5, 0.75, 1.0, 0.7188, 1.0, 0.7188, 0.5, 0.7188, 0.5, 0.7188, 1.0, 0.6875, 1.0, 0.6875, 0.5, 0.6875, 0.5, 0.6875, 1.0, 0.6562, 1.0, 0.6562, 0.5, 0.6562, 0.5, 0.6562, 1.0, 0.625, 1.0, 0.625, 0.5, 0.625, 0.5, 0.625, 1.0, 0.5938, 1.0, 0.5938, 0.5, 0.5938, 0.5, 0.5938, 1.0, 0.5625, 1.0, 0.5625, 0.5, 0.5625, 0.5, 0.5625, 1.0, 0.5312, 1.0, 0.5312, 0.5, 0.5312, 0.5, 0.5312, 1.0, 0.5, 1.0, 0.5, 0.5, 0.4688, 1.0, 0.5, 1.0, 0.5, 1.0, 0.5312, 1.0, 0.5625, 1.0, 0.5938, 1.0, 0.625, 1.0, 0.6562, 1.0, 0.6875, 1.0, 0.7188, 1.0, 0.75, 1.0, 0.7812, 1.0, 0.8125, 1.0, 0.8438, 1.0, 0.875, 1.0, 0.9062, 1.0, 0.9375, 1.0, 0.9688, 1.0, 1.0, 1.0, 0.0, 1.0, 0.03125, 1.0, 0.0625, 1.0, 0.09375, 1.0, 0.125, 1.0, 0.1562, 1.0, 0.1875, 1.0, 0.2188, 1.0, 0.25, 1.0, 0.2812, 1.0, 0.3125, 1.0, 0.3438, 1.0, 0.375, 1.0, 0.4062, 1.0, 0.4375, 1.0, 0.5, 0.5, 0.4688, 0.5, 0.4375, 0.5, 0.4062, 0.5, 0.375, 0.5, 0.3438, 0.5, 0.3125, 0.5, 0.2812, 0.5, 0.25, 0.5, 0.2188, 0.5, 0.1875, 0.5, 0.1562, 0.5, 0.125, 0.5, 0.09375, 0.5, 0.0625, 0.5, 0.03125, 0.5, 0.0, 0.5, 1.0, 0.5, 0.9688, 0.5, 0.9375, 0.5, 0.9062, 0.5, 0.875, 0.5, 0.8438, 0.5, 0.8125, 0.5, 0.7812, 0.5, 0.75, 0.5, 0.7188, 0.5, 0.6875, 0.5, 0.6562, 0.5, 0.625, 0.5, 0.5938, 0.5, 0.5625, 0.5, 0.5312, 0.5, 0.5, 0.5, 0.0, 1.0, 1.0, 1.0, 1.0, 0.5, 0.0, 0.5, 0.5, 0.5, 0.5, 0.5, 0.5, 1.0, 0.5, 1.0])
me_cylinder_002.materials.append(mat_green)
me_cylinder_002.update()
me_cylinder_006 = bpy.data.meshes.new('Cylinder.006')
me_cylinder_006.from_pydata([(0.0, 0.2, -0.1), (0.0, 0.2, 0.1), (0.0, -0.2, -0.1), (0.0, -0.2, 0.1), (-0.03902, -0.1962, -0.1), (-0.03902, -0.1962, 0.1), (-0.07654, -0.1848, -0.1), (-0.07654, -0.1848, 0.1), (-0.1111, -0.1663, -0.1), (-0.1111, -0.1663, 0.1), (-0.1414, -0.1414, -0.1), (-0.1414, -0.1414, 0.1), (-0.1663, -0.1111, -0.1), (-0.1663, -0.1111, 0.1), (-0.1848, -0.07654, -0.1), (-0.1848, -0.07654, 0.1), (-0.1962, -0.03902, -0.1), (-0.1962, -0.03902, 0.1), (-0.2, 0.0, -0.1), (-0.2, 0.0, 0.1), (-0.1962, 0.03902, -0.1), (-0.1962, 0.03902, 0.1), (-0.1848, 0.07654, -0.1), (-0.1848, 0.07654, 0.1), (-0.1663, 0.1111, -0.1), (-0.1663, 0.1111, 0.1), (-0.1414, 0.1414, -0.1), (-0.1414, 0.1414, 0.1), (-0.1111, 0.1663, -0.1), (-0.1111, 0.1663, 0.1), (-0.07654, 0.1848, -0.1), (-0.07654, 0.1848, 0.1), (-0.03902, 0.1962, -0.1), (-0.03902, 0.1962, 0.1), (1.0, 0.2, -0.1), (1.0, 0.2, 0.1), (1.039, 0.1962, -0.1), (1.039, 0.1962, 0.1), (1.077, 0.1848, -0.1), (1.077, 0.1848, 0.1), (1.111, 0.1663, -0.1), (1.111, 0.1663, 0.1), (1.141, 0.1414, -0.1), (1.141, 0.1414, 0.1), (1.166, 0.1111, -0.1), (1.166, 0.1111, 0.1), (1.185, 0.07654, -0.1), (1.185, 0.07654, 0.1), (1.196, 0.03902, -0.1), (1.196, 0.03902, 0.1), (1.2, 0.0, -0.1), (1.2, 0.0, 0.1), (1.196, -0.03902, -0.1), (1.196, -0.03902, 0.1), (1.185, -0.07654, -0.1), (1.185, -0.07654, 0.1), (1.166, -0.1111, -0.1), (1.166, -0.1111, 0.1), (1.141, -0.1414, -0.1), (1.141, -0.1414, 0.1), (1.111, -0.1663, -0.1), (1.111, -0.1663, 0.1), (1.077, -0.1848, -0.1), (1.077, -0.1848, 0.1), (1.039, -0.1962, -0.1), (1.039, -0.1962, 0.1), (1.0, -0.2, -0.1), (1.0, -0.2, 0.1), (0.95, 0.0, 0.1), (0.951, -0.009755, 0.1), (0.951, 0.009755, 0.1), (0.9584, -0.02778, 0.1), (0.9584, 0.02778, 0.1), (0.9538, -0.01913, 0.1), (0.9538, 0.01913, 0.1), (0.9722, -0.04157, 0.1), (0.9722, 0.04157, 0.1), (0.9902, -0.04904, 0.1), (0.9902, 0.04904, 0.1), (0.9809, -0.04619, 0.1), (0.9809, 0.04619, 0.1), (0.9646, -0.03536, 0.1), (0.9646, 0.03536, 0.1), (1.01, -0.04904, 0.1), (1.01, 0.04904, 0.1), (1.028, -0.04157, 0.1), (1.028, 0.04157, 0.1), (1.019, -0.04619, 0.1), (1.019, 0.04619, 0.1), (1.042, -0.02778, 0.1), (1.042, 0.02778, 0.1), (1.05, 0.0, 0.1), (1.049, 0.009755, 0.1), (1.049, -0.009755, 0.1), (1.046, 0.01913, 0.1), (1.046, -0.01913, 0.1), (1.035, -0.03536, 0.1), (1.035, 0.03536, 0.1), (1.0, 0.05, 0.1), (1.0, -0.05, 0.1), (0.95, 0.0, -0.1), (0.951, -0.009755, -0.1), (0.951, 0.009755, -0.1), (0.9584, -0.02778, -0.1), (0.9584, 0.02778, -0.1), (0.9538, -0.01913, -0.1), (0.9538, 0.01913, -0.1), (0.9722, -0.04157, -0.1), (0.9722, 0.04157, -0.1), (0.9902, -0.04904, -0.1), (0.9902, 0.04904, -0.1), (0.9809, -0.04619, -0.1), (0.9809, 0.04619, -0.1), (0.9646, -0.03536, -0.1), (0.9646, 0.03536, -0.1), (1.01, -0.04904, -0.1), (1.01, 0.04904, -0.1), (1.028, -0.04157, -0.1), (1.028, 0.04157, -0.1), (1.019, -0.04619, -0.1), (1.019, 0.04619, -0.1), (1.042, -0.02778, -0.1), (1.042, 0.02778, -0.1), (1.05, 0.0, -0.1), (1.049, -0.009755, -0.1), (1.049, 0.009755, -0.1), (1.046, -0.01913, -0.1), (1.046, 0.01913, -0.1), (1.035, -0.03536, -0.1), (1.035, 0.03536, -0.1), (1.0, 0.05, -0.1), (1.0, -0.05, -0.1)], [], [(2, 3, 5, 4), (4, 5, 7, 6), (6, 7, 9, 8), (8, 9, 11, 10), (10, 11, 13, 12), (12, 13, 15, 14), (14, 15, 17, 16), (16, 17, 19, 18), (18, 19, 21, 20), (20, 21, 23, 22), (22, 23, 25, 24), (24, 25, 27, 26), (26, 27, 29, 28), (28, 29, 31, 30), (30, 31, 33, 32), (32, 33, 1, 0), (34, 35, 37, 36), (36, 37, 39, 38), (38, 39, 41, 40), (40, 41, 43, 42), (42, 43, 45, 44), (44, 45, 47, 46), (46, 47, 49, 48), (48, 49, 51, 50), (50, 51, 53, 52), (52, 53, 55, 54), (54, 55, 57, 56), (56, 57, 59, 58), (58, 59, 61, 60), (60, 61, 63, 62), (62, 63, 65, 64), (64, 65, 67, 66), (65, 63, 61, 59, 57, 55, 53, 51, 49, 92, 91, 93, 95, 89, 96, 85, 87, 83), (41, 39, 37, 35, 1, 33, 31, 29, 27, 25, 23, 21, 19, 17, 15, 13, 11, 9, 7, 5, 3, 67, 65, 83, 99, 77, 79, 75, 81, 71, 73, 69, 68, 70, 74, 72, 82, 76, 80, 78, 98, 84, 88, 86, 97, 90, 94, 92, 49, 47, 45, 43), (126, 54, 56, 58, 60, 62, 64, 66, 2, 4, 6, 8, 10, 12, 14, 16, 18, 20, 22, 24, 26, 28, 30, 32, 0, 34, 36, 38, 120, 116, 130, 110, 112, 108, 114, 104, 106, 102, 100, 101, 105, 103, 113, 107, 111, 109, 131, 115, 119, 117, 128, 121), (120, 38, 40, 42, 44, 46, 48, 50, 52, 54, 126, 124, 123, 125, 127, 122, 129, 118), (1, 35, 34, 0), (2, 66, 67, 3), (116, 84, 98, 130), (120, 88, 84, 116), (118, 86, 88, 120), (129, 97, 86, 118), (90, 97, 129, 122), (94, 90, 122, 127), (92, 94, 127, 125), (91, 92, 125, 123), (93, 91, 123, 124), (95, 93, 124, 126), (89, 95, 126, 121), (96, 89, 121, 128), (85, 96, 128, 117), (87, 85, 117, 119), (83, 87, 119, 115), (99, 83, 115, 131), (77, 99, 131, 109), (79, 77, 109, 111), (75, 79, 111, 107), (81, 75, 107, 113), (103, 71, 81, 113), (105, 73, 71, 103), (101, 69, 73, 105), (100, 68, 69, 101), (102, 70, 68, 100), (106, 74, 70, 102), (104, 72, 74, 106), (114, 82, 72, 104), (108, 76, 82, 114), (112, 80, 76, 108), (110, 78, 80, 112), (130, 98, 78, 110)])
me_cylinder_006.polygons.foreach_set('material_index', [0, 0, 0, 0, 0, 0, 0, 0, 0, 0, 0, 0, 0, 0, 0, 0, 0, 0, 0, 0, 0, 0, 0, 0, 0, 0, 0, 0, 0, 0, 0, 0, 0, 0, 0, 0, 0, 0, 1, 1, 1, 1, 1, 1, 1, 1, 1, 1, 1, 1, 1, 1, 1, 1, 1, 1, 1, 1, 1, 1, 1, 1, 1, 1, 1, 1, 1, 1, 1, 1])
_uv = me_cylinder_006.uv_layers.new(name='UVMap')
_uv.uv.foreach_set('vector', [0.5, 0.5, 0.5, 1.0, 0.4688, 1.0, 0.4688, 0.5, 0.4688, 0.5, 0.4688, 1.0, 0.4375, 1.0, 0.4375, 0.5, 0.4375, 0.5, 0.4375, 1.0, 0.4062, 1.0, 0.4062, 0.5, 0.4062, 0.5, 0.4062, 1.0, 0.375, 1.0, 0.375, 0.5, 0.375, 0.5, 0.375, 1.0, 0.3438, 1.0, 0.3438, 0.5, 0.3438, 0.5, 0.3438, 1.0, 0.3125, 1.0, 0.3125, 0.5, 0.3125, 0.5, 0.3125, 1.0, 0.2812, 1.0, 0.2812, 0.5, 0.2812, 0.5, 0.2812, 1.0, 0.25, 1.0, 0.25, 0.5, 0.25, 0.5, 0.25, 1.0, 0.2188, 1.0, 0.2188, 0.5, 0.2188, 0.5, 0.2188, 1.0, 0.1875, 1.0, 0.1875, 0.5, 0.1875, 0.5, 0.1875, 1.0, 0.1562, 1.0, 0.1562, 0.5, 0.1562, 0.5, 0.1562, 1.0, 0.125, 1.0, 0.125, 0.5, 0.125, 0.5, 0.125, 1.0, 0.09375, 1.0, 0.09375, 0.5, 0.09375, 0.5, 0.09375, 1.0, 0.0625, 1.0, 0.0625, 0.5, 0.0625, 0.5, 0.0625, 1.0, 0.03125, 1.0, 0.03125, 0.5, 0.03125, 0.5, 0.03125, 1.0, 0.0, 1.0, 0.0, 0.5, 1.0, 0.5, 1.0, 1.0, 0.9688, 1.0, 0.9688, 0.5, 0.9688, 0.5, 0.9688, 1.0, 0.9375, 1.0, 0.9375, 0.5, 0.9375, 0.5, 0.9375, 1.0, 0.9062, 1.0, 0.9062, 0.5, 0.9062, 0.5, 0.9062, 1.0, 0.875, 1.0, 0.875, 0.5, 0.875, 0.5, 0.875, 1.0, 0.8438, 1.0, 0.8438, 0.5, 0.8438, 0.5, 0.8438, 1.0, 0.8125, 1.0, 0.8125, 0.5, 0.8125, 0.5, 0.8125, 1.0, 0.7812, 1.0, 0.7812, 0.5, 0.7812, 0.5, 0.7812, 1.0, 0.75, 1.0, 0.75, 0.5, 0.75, 0.5, 0.75, 1.0, 0.7188, 1.0, 0.7188, 0.5, 0.7188, 0.5, 0.7188, 1.0, 0.6875, 1.0, 0.6875, 0.5, 0.6875, 0.5, 0.6875, 1.0, 0.6562, 1.0, 0.6562, 0.5, 0.6562, 0.5, 0.6562, 1.0, 0.625, 1.0, 0.625, 0.5, 0.625, 0.5, 0.625, 1.0, 0.5938, 1.0, 0.5938, 0.5, 0.5938, 0.5, 0.5938, 1.0, 0.5625, 1.0, 0.5625, 0.5, 0.5625, 0.5, 0.5625, 1.0, 0.5312, 1.0, 0.5312, 0.5, 0.5312, 0.5, 0.5312, 1.0, 0.5, 1.0, 0.5, 0.5, 0.5312, 1.0, 0.5625, 1.0, 0.5938, 1.0, 0.625, 1.0, 0.6562, 1.0, 0.6875, 1.0, 0.7188, 1.0, 0.75, 1.0, 0.7812, 1.0, 0.7342, 1.0, 0.7243, 1.0, 0.7142, 1.0, 0.704, 1.0, 0.6942, 1.0, 0.685, 1.0, 0.6766, 1.0, 0.6696, 1.0, 0.664, 1.0, 0.9062, 1.0, 0.9375, 1.0, 0.9688, 1.0, 1.0, 1.0, 0.0, 1.0, 0.03125, 1.0, 0.0625, 1.0, 0.09375, 1.0, 0.125, 1.0, 0.1562, 1.0, 0.1875, 1.0, 0.2188, 1.0, 0.25, 1.0, 0.2812, 1.0, 0.3125, 1.0, 0.3438, 1.0, 0.375, 1.0, 0.4062, 1.0, 0.4375, 1.0, 0.4688, 1.0, 0.5, 1.0, 0.5, 1.0, 0.5312, 1.0, 0.664, 1.0, 0.6602, 1.0, 0.6584, 1.0, 0.6586, 1.0, 0.6608, 1.0, 0.665, 1.0, 0.671, 1.0, 0.6786, 1.0, 0.6875, 1.0, 0.6976, 1.0, 0.7084, 1.0, 0.7196, 1.0, 0.7307, 1.0, 0.7413, 1.0, 0.7509, 1.0, 0.7589, 1.0, 0.7649, 1.0, 0.7685, 1.0, 0.7696, 1.0, 0.7683, 1.0, 0.7647, 1.0, 0.7591, 1.0, 0.7519, 1.0, 0.7435, 1.0, 0.7342, 1.0, 0.7812, 1.0, 0.8125, 1.0, 0.8438, 1.0, 0.875, 1.0, 0.704, 0.5, 0.6875, 0.5, 0.6562, 0.5, 0.625, 0.5, 0.5938, 0.5, 0.5625, 0.5, 0.5312, 0.5, 0.5, 0.5, 0.5, 0.5, 0.4688, 0.5, 0.4375, 0.5, 0.4062, 0.5, 0.375, 0.5, 0.3438, 0.5, 0.3125, 0.5, 0.2812, 0.5, 0.25, 0.5, 0.2188, 0.5, 0.1875, 0.5, 0.1562, 0.5, 0.125, 0.5, 0.09375, 0.5, 0.0625, 0.5, 0.03125, 0.5, 0.0, 0.5, 1.0, 0.5, 0.9688, 0.5, 0.9375, 0.5, 0.7683, 0.5, 0.7696, 0.5, 0.7685, 0.5, 0.7649, 0.5, 0.7589, 0.5, 0.7509, 0.5, 0.7413, 0.5, 0.7307, 0.5, 0.7196, 0.5, 0.7084, 0.5, 0.6976, 0.5, 0.6875, 0.5, 0.6786, 0.5, 0.671, 0.5, 0.665, 0.5, 0.6608, 0.5, 0.6586, 0.5, 0.6584, 0.5, 0.6602, 0.5, 0.664, 0.5, 0.6696, 0.5, 0.6766, 0.5, 0.685, 0.5, 0.6942, 0.5, 0.7683, 0.5, 0.9375, 0.5, 0.9062, 0.5, 0.875, 0.5, 0.8438, 0.5, 0.8125, 0.5, 0.7812, 0.5, 0.75, 0.5, 0.7188, 0.5, 0.6875, 0.5, 0.704, 0.5, 0.7142, 0.5, 0.7243, 0.5, 0.7342, 0.5, 0.7435, 0.5, 0.7519, 0.5, 0.7591, 0.5, 0.7647, 0.5, 0.0, 1.0, 1.0, 1.0, 1.0, 0.5, 0.0, 0.5, 0.5, 0.5, 0.5, 0.5, 0.5, 1.0, 0.5, 1.0, 0.9688, 0.8188, 0.9688, 0.8812, 1.0, 0.8812, 1.0, 0.8188, 0.9375, 0.8188, 0.9375, 0.8812, 0.9688, 0.8812, 0.9688, 0.8188, 0.9062, 0.8188, 0.9062, 0.8812, 0.9375, 0.8812, 0.9375, 0.8188, 0.875, 0.8188, 0.875, 0.8812, 0.9062, 0.8812, 0.9062, 0.8188, 0.8438, 0.8812, 0.875, 0.8812, 0.875, 0.8188, 0.8438, 0.8188, 0.8125, 0.8812, 0.8438, 0.8812, 0.8438, 0.8188, 0.8125, 0.8188, 0.7812, 0.8812, 0.8125, 0.8812, 0.8125, 0.8188, 0.7812, 0.8188, 0.75, 0.8812, 0.7812, 0.8812, 0.7812, 0.8188, 0.75, 0.8188, 0.7188, 0.8812, 0.75, 0.8812, 0.75, 0.8188, 0.7188, 0.8188, 0.6875, 0.8812, 0.7188, 0.8812, 0.7188, 0.8188, 0.6875, 0.8188, 0.6562, 0.8812, 0.6875, 0.8812, 0.6875, 0.8188, 0.6562, 0.8188, 0.625, 0.8812, 0.6562, 0.8812, 0.6562, 0.8188, 0.625, 0.8188, 0.5938, 0.8812, 0.625, 0.8812, 0.625, 0.8188, 0.5938, 0.8188, 0.5625, 0.8812, 0.5938, 0.8812, 0.5938, 0.8188, 0.5625, 0.8188, 0.5312, 0.8812, 0.5625, 0.8812, 0.5625, 0.8188, 0.5312, 0.8188, 0.5, 0.8812, 0.5312, 0.8812, 0.5312, 0.8188, 0.5, 0.8188, 0.4688, 0.8812, 0.5, 0.8812, 0.5, 0.8188, 0.4688, 0.8188, 0.4375, 0.8812, 0.4688, 0.8812, 0.4688, 0.8188, 0.4375, 0.8188, 0.4062, 0.8812, 0.4375, 0.8812, 0.4375, 0.8188, 0.4062, 0.8188, 0.375, 0.8812, 0.4062, 0.8812, 0.4062, 0.8188, 0.375, 0.8188, 0.3438, 0.8188, 0.3438, 0.8812, 0.375, 0.8812, 0.375, 0.8188, 0.3125, 0.8188, 0.3125, 0.8812, 0.3438, 0.8812, 0.3438, 0.8188, 0.2812, 0.8188, 0.2812, 0.8812, 0.3125, 0.8812, 0.3125, 0.8188, 0.25, 0.8188, 0.25, 0.8812, 0.2812, 0.8812, 0.2812, 0.8188, 0.2188, 0.8188, 0.2188, 0.8812, 0.25, 0.8812, 0.25, 0.8188, 0.1875, 0.8188, 0.1875, 0.8812, 0.2188, 0.8812, 0.2188, 0.8188, 0.1562, 0.8188, 0.1562, 0.8812, 0.1875, 0.8812, 0.1875, 0.8188, 0.125, 0.8188, 0.125, 0.8812, 0.1562, 0.8812, 0.1562, 0.8188, 0.09375, 0.8188, 0.09375, 0.8812, 0.125, 0.8812, 0.125, 0.8188, 0.0625, 0.8188, 0.0625, 0.8812, 0.09375, 0.8812, 0.09375, 0.8188, 0.03125, 0.8188, 0.03125, 0.8812, 0.0625, 0.8812, 0.0625, 0.8188, 0.0, 0.8188, 0.0, 0.8812, 0.03125, 0.8812, 0.03125, 0.8188])
me_cylinder_006.materials.append(mat_amarelo)
me_cylinder_006.materials.append(mat_blue)
me_cylinder_006.update()

# ---- objects
ob_light = bpy.data.objects.new('Light', light_light)
ob_camera = bpy.data.objects.new('Camera', cam_camera)
ob_link0 = bpy.data.objects.new('Link0', me_cylinder_001)
ob_link3 = bpy.data.objects.new('Link3', me_cylinder_005)
ob_link4 = bpy.data.objects.new('Link4', me_cylinder)
ob_link1 = bpy.data.objects.new('Link1', me_cylinder_002)
ob_link2 = bpy.data.objects.new('Link2', me_cylinder_006)

# ---- transforms, parenting, visibility, modifiers, constraints
ob_light.location = (4.076, 1.005, 5.904)
ob_light.rotation_euler = (0.6503, 0.05522, 1.866)
ob_light.lock_rotations_4d = False
ob_light.empty_display_type = 'ARROWS'
ob_light.color = (0.0, 0.0, 0.0, 0.0)
ob_light.lineart.crease_threshold = 0.0
ob_camera.location = (7.359, -6.926, 4.958)
ob_camera.rotation_euler = (1.109, 0.0, 0.8149)
ob_camera.lock_rotations_4d = False
ob_camera.empty_display_type = 'ARROWS'
ob_camera.color = (0.0, 0.0, 0.0, 0.0)
ob_camera.display_type = 'WIRE'
ob_camera.lineart.crease_threshold = 0.0
ob_link0.location = (0.0, 0.0, 0.0)
ob_link3.location = (0.0, 0.0, 0.0)
ob_link3.scale = (1.0, 1.0, 0.5333)
ob_link4.location = (0.0, 0.0, 0.0)
ob_link1.location = (0.0, 0.0, 0.0)
ob_link2.location = (0.0, 0.0, 0.0)

# ---- collection membership
col_collection.objects.link(ob_light)
col_collection.objects.link(ob_camera)
col_collection.objects.link(ob_link0)
col_collection.objects.link(ob_link3)
col_collection.objects.link(ob_link4)
col_collection.objects.link(ob_link1)
col_collection.objects.link(ob_link2)

# ---- scene / render settings (as saved in the file)
scene.camera = ob_camera
scene.frame_start = 1; scene.frame_end = 250; scene.frame_set(1)
scene.render.engine = 'BLENDER_EEVEE_NEXT'
scene.cycles.sampling_pattern = 'TABULATED_SOBOL'
scene.cycles.use_light_tree = False
scene.view_settings.view_transform = 'Filmic'
bpy.context.view_layer.update()
